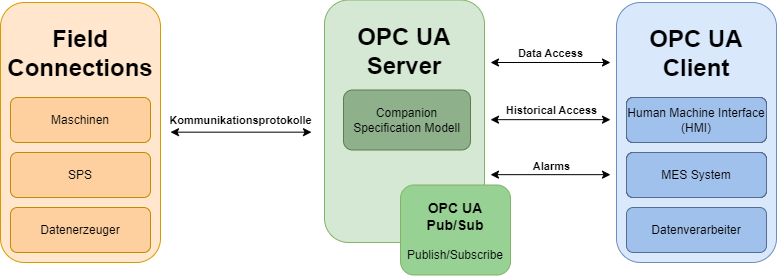

The diagram above was exported from draw.io. Its source (the exported page's mxGraphModel, read from the mxfile embedded in the PNG):
<mxGraphModel dx="989" dy="610" grid="1" gridSize="10" guides="1" tooltips="1" connect="1" arrows="1" fold="1" page="1" pageScale="1" pageWidth="827" pageHeight="1169" math="0" shadow="0">
  <root>
    <mxCell id="0" />
    <mxCell id="1" parent="0" />
    <mxCell id="hODYLhbDVUYsjw3FPLFR-1" value="&lt;h1&gt;OPC UA Server&lt;/h1&gt;" style="rounded=1;whiteSpace=wrap;html=1;align=center;verticalAlign=top;fillColor=#d5e8d4;strokeColor=#82b366;" vertex="1" parent="1">
      <mxGeometry x="334" y="187.5" width="160" height="242.5" as="geometry" />
    </mxCell>
    <mxCell id="hODYLhbDVUYsjw3FPLFR-2" value="&lt;h1&gt;OPC UA Client&lt;/h1&gt;" style="rounded=1;whiteSpace=wrap;html=1;align=center;verticalAlign=top;fillColor=#dae8fc;strokeColor=#6c8ebf;" vertex="1" parent="1">
      <mxGeometry x="626" y="190" width="160" height="260" as="geometry" />
    </mxCell>
    <mxCell id="hODYLhbDVUYsjw3FPLFR-3" value="&lt;h1&gt;Field Connections&lt;/h1&gt;" style="rounded=1;whiteSpace=wrap;html=1;align=center;verticalAlign=top;fillColor=#ffe6cc;strokeColor=#d79b00;" vertex="1" parent="1">
      <mxGeometry x="10" y="190" width="160" height="260" as="geometry" />
    </mxCell>
    <mxCell id="hODYLhbDVUYsjw3FPLFR-4" value="Maschinen" style="rounded=1;whiteSpace=wrap;html=1;fillColor=#fed09f;strokeColor=#c28b00;" vertex="1" parent="1">
      <mxGeometry x="20" y="285" width="140" height="45" as="geometry" />
    </mxCell>
    <mxCell id="hODYLhbDVUYsjw3FPLFR-5" value="SPS" style="rounded=1;whiteSpace=wrap;html=1;fillColor=#fed09f;strokeColor=#c28b00;" vertex="1" parent="1">
      <mxGeometry x="20" y="340" width="140" height="45" as="geometry" />
    </mxCell>
    <mxCell id="hODYLhbDVUYsjw3FPLFR-6" value="Datenerzeuger" style="rounded=1;whiteSpace=wrap;html=1;fillColor=#fed09f;strokeColor=#c28b00;" vertex="1" parent="1">
      <mxGeometry x="20" y="395" width="140" height="45" as="geometry" />
    </mxCell>
    <mxCell id="hODYLhbDVUYsjw3FPLFR-7" value="Human Machine Interface (HMI)" style="rounded=1;whiteSpace=wrap;html=1;" vertex="1" parent="1">
      <mxGeometry x="636" y="285" width="140" height="45" as="geometry" />
    </mxCell>
    <mxCell id="hODYLhbDVUYsjw3FPLFR-8" value="MES System" style="rounded=1;whiteSpace=wrap;html=1;" vertex="1" parent="1">
      <mxGeometry x="636" y="340" width="140" height="45" as="geometry" />
    </mxCell>
    <mxCell id="hODYLhbDVUYsjw3FPLFR-9" value="Datenverarbeiter" style="rounded=1;whiteSpace=wrap;html=1;fillColor=#a1c1ed;strokeColor=#536d93;" vertex="1" parent="1">
      <mxGeometry x="636" y="395" width="140" height="45" as="geometry" />
    </mxCell>
    <mxCell id="hODYLhbDVUYsjw3FPLFR-12" value="&lt;h3&gt;OPC UA Pub/Sub&lt;/h3&gt;&lt;p&gt;Publish/Subscribe&lt;/p&gt;" style="rounded=1;whiteSpace=wrap;html=1;fillColor=#97d194;strokeColor=#82b366;" vertex="1" parent="1">
      <mxGeometry x="410" y="372.5" width="110" height="90" as="geometry" />
    </mxCell>
    <mxCell id="hODYLhbDVUYsjw3FPLFR-13" value="Human Machine Interface (HMI)" style="rounded=1;whiteSpace=wrap;html=1;fillColor=#a1c1ed;strokeColor=#536d93;" vertex="1" parent="1">
      <mxGeometry x="636" y="285" width="140" height="45" as="geometry" />
    </mxCell>
    <mxCell id="hODYLhbDVUYsjw3FPLFR-14" value="MES System" style="rounded=1;whiteSpace=wrap;html=1;fillColor=#a1c1ed;strokeColor=#536d93;" vertex="1" parent="1">
      <mxGeometry x="636" y="340" width="140" height="45" as="geometry" />
    </mxCell>
    <mxCell id="hODYLhbDVUYsjw3FPLFR-17" value="" style="endArrow=classic;html=1;rounded=0;startArrow=classic;startFill=1;" edge="1" parent="1">
      <mxGeometry width="50" height="50" relative="1" as="geometry">
        <mxPoint x="500" y="362.16" as="sourcePoint" />
        <mxPoint x="620" y="362.16" as="targetPoint" />
      </mxGeometry>
    </mxCell>
    <mxCell id="hODYLhbDVUYsjw3FPLFR-22" value="Alarms" style="edgeLabel;html=1;align=center;verticalAlign=middle;resizable=0;points=[];fontStyle=1" vertex="1" connectable="0" parent="hODYLhbDVUYsjw3FPLFR-17">
      <mxGeometry x="-0.1615" y="-2" relative="1" as="geometry">
        <mxPoint x="10" y="-11" as="offset" />
      </mxGeometry>
    </mxCell>
    <mxCell id="hODYLhbDVUYsjw3FPLFR-18" value="" style="endArrow=classic;html=1;rounded=0;startArrow=classic;startFill=1;" edge="1" parent="1">
      <mxGeometry width="50" height="50" relative="1" as="geometry">
        <mxPoint x="500" y="250" as="sourcePoint" />
        <mxPoint x="620" y="250" as="targetPoint" />
      </mxGeometry>
    </mxCell>
    <mxCell id="hODYLhbDVUYsjw3FPLFR-20" value="Data Access" style="edgeLabel;html=1;align=center;verticalAlign=middle;resizable=0;points=[];fontStyle=1" vertex="1" connectable="0" parent="hODYLhbDVUYsjw3FPLFR-18">
      <mxGeometry x="-0.1385" y="-2" relative="1" as="geometry">
        <mxPoint x="8" y="-11" as="offset" />
      </mxGeometry>
    </mxCell>
    <mxCell id="hODYLhbDVUYsjw3FPLFR-19" value="" style="endArrow=classic;html=1;rounded=0;startArrow=classic;startFill=1;" edge="1" parent="1">
      <mxGeometry width="50" height="50" relative="1" as="geometry">
        <mxPoint x="500" y="307.16" as="sourcePoint" />
        <mxPoint x="620" y="307.16" as="targetPoint" />
      </mxGeometry>
    </mxCell>
    <mxCell id="hODYLhbDVUYsjw3FPLFR-21" value="Historical Access" style="edgeLabel;html=1;align=center;verticalAlign=middle;resizable=0;points=[];fontStyle=1" vertex="1" connectable="0" parent="hODYLhbDVUYsjw3FPLFR-19">
      <mxGeometry x="0.24" y="-6" relative="1" as="geometry">
        <mxPoint x="-14" y="-16" as="offset" />
      </mxGeometry>
    </mxCell>
    <mxCell id="hODYLhbDVUYsjw3FPLFR-23" value="Companion Specification Modell" style="rounded=1;whiteSpace=wrap;html=1;fillColor=#8eb18c;strokeColor=#5c7e49;gradientColor=none;" vertex="1" parent="1">
      <mxGeometry x="353" y="277.5" width="127" height="60" as="geometry" />
    </mxCell>
    <mxCell id="hODYLhbDVUYsjw3FPLFR-25" value="" style="endArrow=classic;html=1;rounded=0;startArrow=classic;startFill=1;" edge="1" parent="1">
      <mxGeometry width="50" height="50" relative="1" as="geometry">
        <mxPoint x="180" y="319.66" as="sourcePoint" />
        <mxPoint x="321" y="319.66" as="targetPoint" />
      </mxGeometry>
    </mxCell>
    <mxCell id="hODYLhbDVUYsjw3FPLFR-26" value="Kommunikationsprotokolle" style="edgeLabel;html=1;align=center;verticalAlign=middle;resizable=0;points=[];fontStyle=1" vertex="1" connectable="0" parent="hODYLhbDVUYsjw3FPLFR-25">
      <mxGeometry x="-0.1615" y="-2" relative="1" as="geometry">
        <mxPoint x="10" y="-14" as="offset" />
      </mxGeometry>
    </mxCell>
  </root>
</mxGraphModel>